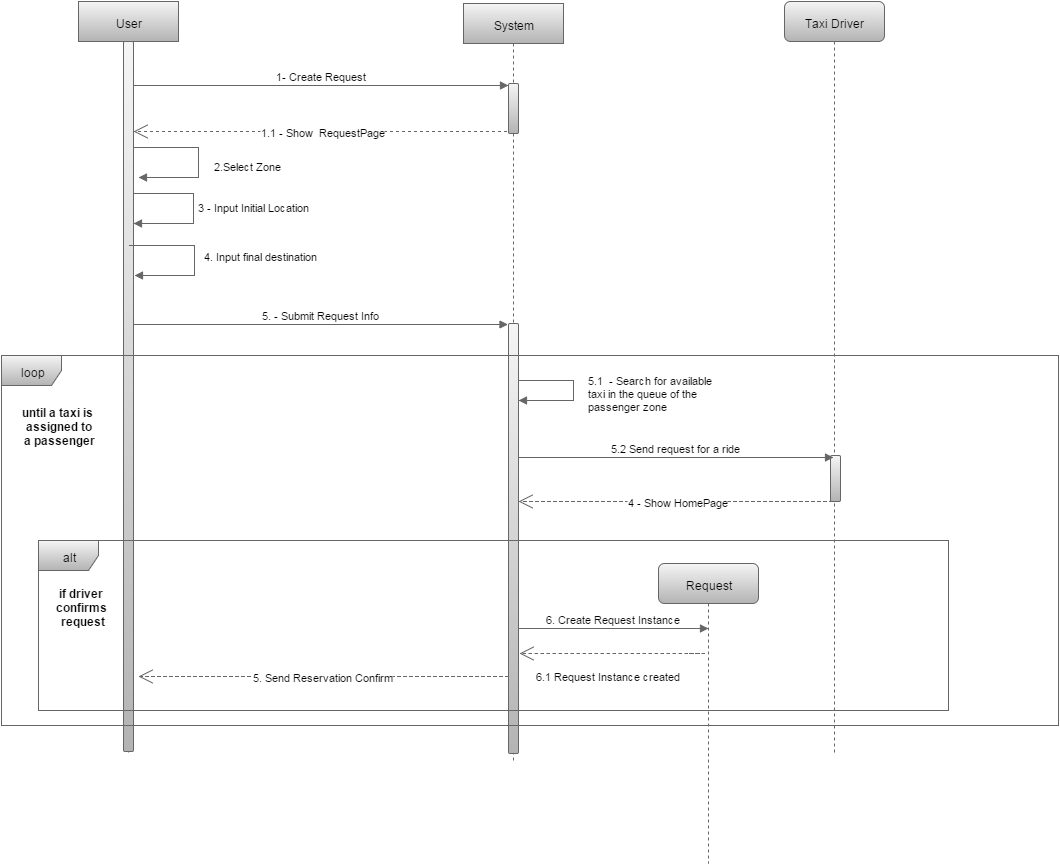

The diagram above was exported from draw.io. Its source (the exported page's mxGraphModel, read from the mxfile embedded in the PNG):
<mxGraphModel dx="1434" dy="720" grid="1" gridSize="10" guides="1" tooltips="1" connect="1" arrows="1" fold="1" page="1" pageScale="1" pageWidth="826" pageHeight="1169" background="#ffffff" math="0">
  <root>
    <mxCell id="0" />
    <mxCell id="1" parent="0" />
    <mxCell id="8" value="1.1 - Show &amp;nbsp;RequestPage" style="endArrow=open;endSize=12;dashed=1;html=1;plain-gray" parent="1" source="6" target="28" edge="1">
      <mxGeometry width="160" relative="1" as="geometry">
        <mxPoint x="530" y="180" as="sourcePoint" />
        <mxPoint x="190" y="176" as="targetPoint" />
        <Array as="points">
          <mxPoint x="401" y="176" />
        </Array>
      </mxGeometry>
    </mxCell>
    <mxCell id="13" value="5. - Submit Request Info" style="html=1;verticalAlign=bottom;endArrow=block;plain-gray" parent="1" edge="1">
      <mxGeometry x="170" y="359" width="80" as="geometry">
        <mxPoint x="175" y="369" as="sourcePoint" />
        <mxPoint x="549.5" y="369" as="targetPoint" />
        <Array as="points">
          <mxPoint x="230" y="369" />
        </Array>
      </mxGeometry>
    </mxCell>
    <mxCell id="17" value="until a taxi is&lt;div&gt;&amp;nbsp;assigned to&lt;/div&gt;&lt;div&gt;&amp;nbsp;a passenger&lt;/div&gt;" style="text;html=1;align=center;fontStyle=1;verticalAlign=middle;spacingLeft=3;spacingRight=3;strokeColor=none;rotatable=0;points=[[0,0.5],[1,0.5]];portConstraint=eastwest;" parent="1" vertex="1">
      <mxGeometry x="50" y="410" width="100" height="120" as="geometry" />
    </mxCell>
    <mxCell id="31" value="" style="group" parent="1" vertex="1" connectable="0">
      <mxGeometry x="505" y="48" width="100" height="760" as="geometry" />
    </mxCell>
    <mxCell id="6" value="System" style="shape=umlLifeline;perimeter=lifelinePerimeter;whiteSpace=wrap;html=1;container=1;collapsible=0;recursiveResize=0;plain-gray" parent="31" vertex="1">
      <mxGeometry width="100" height="760" as="geometry" />
    </mxCell>
    <mxCell id="29" value="" style="html=1;points=[];perimeter=orthogonalPerimeter;rounded=1;glass=0;strokeWidth=1;fontSize=11;plain-gray" parent="6" vertex="1">
      <mxGeometry x="45" y="80" width="10" height="50" as="geometry" />
    </mxCell>
    <mxCell id="37" value="" style="html=1;points=[];perimeter=orthogonalPerimeter;rounded=1;glass=0;strokeWidth=1;fontSize=11;plain-gray" parent="6" vertex="1">
      <mxGeometry x="45" y="320" width="10" height="430" as="geometry" />
    </mxCell>
    <mxCell id="16" value="5.1 &amp;nbsp;- Search for available&amp;nbsp;&lt;div&gt;taxi in the queue of the&amp;nbsp;&lt;/div&gt;&lt;div&gt;passenger zone&lt;/div&gt;" style="edgeStyle=orthogonalEdgeStyle;html=1;align=left;spacingLeft=2;endArrow=block;rounded=0;plain-gray" parent="31" edge="1">
      <mxGeometry as="geometry">
        <mxPoint x="55" y="376.9336870026524" as="sourcePoint" />
        <Array as="points">
          <mxPoint x="110" y="376.9336870026525" />
          <mxPoint x="110" y="396.6684350132626" />
        </Array>
        <mxPoint x="55" y="396.6684350132626" as="targetPoint" />
        <mxPoint x="65" y="2" as="offset" />
      </mxGeometry>
    </mxCell>
    <mxCell id="32" value="" style="group" parent="1" vertex="1" connectable="0">
      <mxGeometry x="120" y="46" width="870" height="862" as="geometry" />
    </mxCell>
    <mxCell id="5" value="User" style="shape=umlLifeline;perimeter=lifelinePerimeter;whiteSpace=wrap;html=1;container=1;collapsible=0;recursiveResize=0;plain-gray" parent="32" vertex="1">
      <mxGeometry width="100" height="754" as="geometry" />
    </mxCell>
    <mxCell id="11" value="" style="html=1;points=[];perimeter=orthogonalPerimeter;" parent="5" vertex="1">
      <mxGeometry x="45" y="289" width="10" height="40" as="geometry" />
    </mxCell>
    <mxCell id="12" value="3 - Input Initial Location" style="edgeStyle=orthogonalEdgeStyle;html=1;align=left;spacingLeft=2;endArrow=block;rounded=0;entryX=1;entryY=0;plain-gray" parent="5" edge="1">
      <mxGeometry relative="1" as="geometry">
        <mxPoint x="49.5" y="192" as="sourcePoint" />
        <Array as="points">
          <mxPoint x="115" y="192" />
          <mxPoint x="115" y="222" />
        </Array>
        <mxPoint x="55" y="222" as="targetPoint" />
      </mxGeometry>
    </mxCell>
    <mxCell id="28" value="" style="html=1;points=[];perimeter=orthogonalPerimeter;rounded=1;glass=0;strokeWidth=1;fontSize=11;plain-gray" parent="5" vertex="1">
      <mxGeometry x="45" y="40" width="10" height="710" as="geometry" />
    </mxCell>
    <mxCell id="49" value="alt" style="shape=umlFrame;whiteSpace=wrap;html=1;plain-gray" parent="32" vertex="1">
      <mxGeometry x="-40" y="539" width="910" height="170" as="geometry" />
    </mxCell>
    <mxCell id="20" value="5. Send Reservation Confirm" style="endArrow=open;endSize=12;dashed=1;html=1;plain-gray" parent="32" edge="1">
      <mxGeometry x="55.5" y="665" width="160" as="geometry">
        <mxPoint x="430" y="675" as="sourcePoint" />
        <mxPoint x="60" y="675" as="targetPoint" />
        <Array as="points">
          <mxPoint x="286" y="675" />
        </Array>
      </mxGeometry>
    </mxCell>
    <mxCell id="50" value="if driver&amp;nbsp;&lt;div&gt;confirms&amp;nbsp;&lt;/div&gt;&lt;div&gt;request&lt;/div&gt;" style="text;html=1;align=center;fontStyle=1;verticalAlign=middle;spacingLeft=3;spacingRight=3;strokeColor=none;rotatable=0;points=[[0,0.5],[1,0.5]];portConstraint=eastwest;" parent="32" vertex="1">
      <mxGeometry x="-45" y="560" width="100" height="90" as="geometry" />
    </mxCell>
    <mxCell id="51" value="Request" style="shape=umlLifeline;perimeter=lifelinePerimeter;whiteSpace=wrap;html=1;container=1;collapsible=0;recursiveResize=0;rounded=1;glass=0;strokeWidth=1;fontSize=12;plain-gray" vertex="1" parent="32">
      <mxGeometry x="580" y="562" width="100" height="300" as="geometry" />
    </mxCell>
    <mxCell id="52" value="6. Create Request Instance" style="html=1;verticalAlign=bottom;endArrow=block;plain-gray;entryX=0;entryY=0.063;entryPerimeter=0;" edge="1" parent="32" source="37">
      <mxGeometry x="245" y="627" width="80" as="geometry">
        <mxPoint x="490" y="627" as="sourcePoint" />
        <mxPoint x="630" y="627" as="targetPoint" />
        <Array as="points" />
      </mxGeometry>
    </mxCell>
    <mxCell id="7" value="1- Create Request" style="html=1;verticalAlign=bottom;endArrow=block;plain-gray" parent="1" source="28" target="29" edge="1">
      <mxGeometry width="80" relative="1" as="geometry">
        <mxPoint x="200" y="136" as="sourcePoint" />
        <mxPoint x="530" y="130" as="targetPoint" />
        <Array as="points">
          <mxPoint x="500" y="130" />
        </Array>
      </mxGeometry>
    </mxCell>
    <mxCell id="15" value="loop" style="shape=umlFrame;whiteSpace=wrap;html=1;plain-gray" parent="1" vertex="1">
      <mxGeometry x="43" y="400" width="1057" height="370" as="geometry" />
    </mxCell>
    <mxCell id="40" value="2.Select Zone" style="edgeStyle=orthogonalEdgeStyle;html=1;align=left;spacingLeft=2;endArrow=block;rounded=0;entryX=1;entryY=0;plain-gray" parent="1" edge="1">
      <mxGeometry as="geometry">
        <mxPoint x="175" y="192" as="sourcePoint" />
        <Array as="points">
          <mxPoint x="240" y="192" />
          <mxPoint x="240" y="222" />
        </Array>
        <mxPoint x="180" y="222" as="targetPoint" />
        <mxPoint x="73" y="3" as="offset" />
      </mxGeometry>
    </mxCell>
    <mxCell id="41" value="4. Input final destination" style="edgeStyle=orthogonalEdgeStyle;html=1;align=left;spacingLeft=2;endArrow=block;rounded=0;entryX=1;entryY=0;plain-gray" parent="1" edge="1">
      <mxGeometry as="geometry">
        <mxPoint x="171" y="290" as="sourcePoint" />
        <Array as="points">
          <mxPoint x="236" y="290" />
          <mxPoint x="236" y="320" />
        </Array>
        <mxPoint x="176" y="320" as="targetPoint" />
        <mxPoint x="67" y="-5" as="offset" />
      </mxGeometry>
    </mxCell>
    <mxCell id="42" value="Taxi Driver" style="shape=umlLifeline;perimeter=lifelinePerimeter;whiteSpace=wrap;html=1;container=1;collapsible=0;recursiveResize=0;rounded=1;glass=0;strokeWidth=1;fontSize=12;plain-gray" parent="1" vertex="1">
      <mxGeometry x="826" y="46" width="100" height="754" as="geometry" />
    </mxCell>
    <mxCell id="48" value="" style="html=1;points=[];perimeter=orthogonalPerimeter;rounded=1;glass=0;strokeWidth=1;fontSize=11;plain-gray" parent="42" vertex="1">
      <mxGeometry x="46" y="454" width="10" height="46" as="geometry" />
    </mxCell>
    <mxCell id="46" value="5.2 Send request for a ride" style="html=1;verticalAlign=bottom;endArrow=block;plain-gray" parent="1" edge="1">
      <mxGeometry x="500" y="502" width="80" as="geometry">
        <mxPoint x="560" y="502" as="sourcePoint" />
        <mxPoint x="875" y="502" as="targetPoint" />
        <Array as="points">
          <mxPoint x="825" y="502" />
        </Array>
      </mxGeometry>
    </mxCell>
    <mxCell id="47" value="4 - Show HomePage" style="endArrow=open;endSize=12;dashed=1;html=1;plain-gray" parent="1" edge="1">
      <mxGeometry x="555.5" y="536" width="160" as="geometry">
        <mxPoint x="880" y="546" as="sourcePoint" />
        <mxPoint x="560" y="546" as="targetPoint" />
        <Array as="points">
          <mxPoint x="786" y="546" />
        </Array>
      </mxGeometry>
    </mxCell>
    <mxCell id="53" value="6.1 Request Instance created" style="endArrow=open;endSize=12;dashed=1;html=1;plain-gray" edge="1" parent="1">
      <mxGeometry width="160" as="geometry">
        <mxPoint x="731" y="698" as="sourcePoint" />
        <mxPoint x="561" y="698" as="targetPoint" />
        <Array as="points">
          <mxPoint x="750" y="698" />
        </Array>
        <mxPoint x="4" y="22" as="offset" />
      </mxGeometry>
    </mxCell>
  </root>
</mxGraphModel>